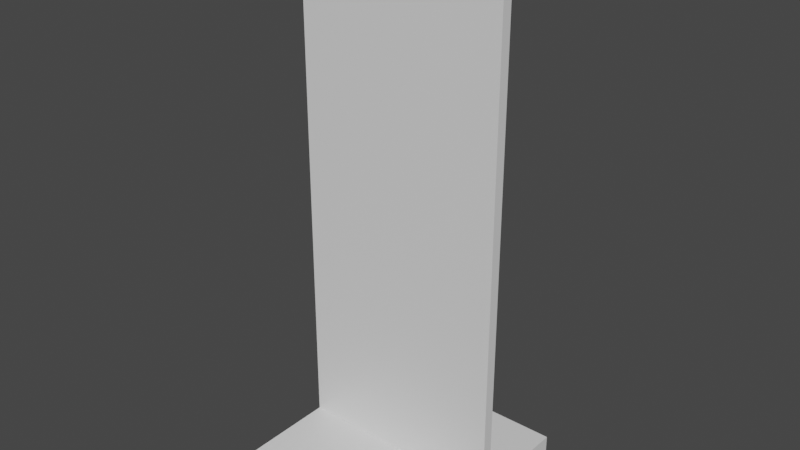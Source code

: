 # Source: char.blend  (saved by Blender 2.82.7; exported with 4.5.12 LTS)
import bpy
from mathutils import Matrix  # noqa: F401  (used for matrix-valued properties, if any)

bpy.ops.wm.read_factory_settings(use_empty=True)
scene = bpy.context.scene
scene.name = 'Scene'

# ---- collections
col_collection = bpy.data.collections.new('Collection'); scene.collection.children.link(col_collection)

# ---- materials (node trees are filled in below, after node groups)
mat_material = bpy.data.materials.new('Material')
mat_material.alpha_threshold = 0.0
mat_material.use_transparent_shadow = False
mat_material.line_color = (0.0, 0.0, 0.0, 1.0)

# ---- material node trees
mat_material.use_nodes = True; mat_material.node_tree.nodes.clear()
_N = mat_material.node_tree.nodes; _L = mat_material.node_tree.links
n0 = _N.new('ShaderNodeOutputMaterial'); n0.name = 'Material Output'; n0.location = (300, 300)
n1 = _N.new('ShaderNodeBsdfPrincipled'); n1.name = 'Principled BSDF'; n1.location = (10, 300)
n1.distribution = 'GGX'
n1.subsurface_method = 'BURLEY'
n1.inputs[2].default_value = 0.4
n1.inputs[3].default_value = 1.45
n1.inputs[27].default_value = (0.0, 0.0, 0.0, 1.0)
n1.inputs[28].default_value = 1.0
_L.new(n1.outputs[0], n0.inputs[0])
n0.is_active_output = True

# ---- world
world_world = bpy.data.worlds.new('World'); scene.world = world_world
world_world.use_nodes = True; world_world.node_tree.nodes.clear()
_N = world_world.node_tree.nodes; _L = world_world.node_tree.links
n0 = _N.new('ShaderNodeOutputWorld'); n0.name = 'World Output'; n0.location = (300, 300)
n1 = _N.new('ShaderNodeBackground'); n1.name = 'Background'; n1.location = (10, 300)
n1.inputs[0].default_value = (0.05088, 0.05088, 0.05088, 1.0)
_L.new(n1.outputs[0], n0.inputs[0])
n0.is_active_output = True
world_world.color = (0.05088, 0.05088, 0.05088)
world_world.use_sun_shadow = False
world_world.sun_shadow_jitter_overblur = 0.0

# ---- meshes
me_cube = bpy.data.meshes.new('Cube')
me_cube.from_pydata([(1.0, 1.0, 0.1), (1.0, 1.0, -0.1), (1.0, -1.0, 0.1), (1.0, -1.0, -0.1), (-1.0, 1.0, 0.1), (-1.0, 1.0, -0.1), (-1.0, -1.0, 0.1), (-1.0, -1.0, -0.1), (-1.0, -0.05, -0.1), (1.0, -0.05, 0.1), (-1.0, -0.05, 0.1), (1.0, -0.05, -0.1), (-1.0, 0.05, 0.1), (1.0, 0.05, -0.1), (-1.0, 0.05, -0.1), (1.0, 0.05, 0.1), (1.0, 0.05, 5.0), (1.0, -0.05, 5.0), (-1.0, -0.05, 5.0), (-1.0, 0.05, 5.0)], [], [(9, 10, 6, 2), (3, 2, 6, 7), (14, 12, 4, 5), (8, 11, 3, 7), (11, 9, 2, 3), (5, 4, 0, 1), (13, 15, 9, 11), (14, 13, 11, 8), (7, 6, 10, 8), (9, 15, 16, 17), (0, 4, 12, 15), (5, 1, 13, 14), (1, 0, 15, 13), (8, 10, 12, 14), (16, 19, 18, 17), (15, 12, 19, 16), (12, 10, 18, 19), (10, 9, 17, 18)])
_uv = me_cube.uv_layers.new(name='UVMap')
_uv.uv.foreach_set('vector', [2.794e-09, 1.0, 0.0, 0.7183, 0.1187, 0.7183, 0.1187, 1.0, 0.1187, 0.7183, 0.1437, 0.7183, 0.1437, 1.0, 0.1187, 1.0, 0.3812, 0.7183, 0.3812, 0.6901, 0.5, 0.6901, 0.5, 0.7183, 0.75, 0.8239, 0.5, 0.8239, 0.5, 0.6901, 0.75, 0.6901, 0.1187, 6.191e-08, 0.1187, 0.02817, 0.0, 0.02817, 1.49e-08, 1.238e-07, 0.1688, 1.0, 0.1438, 1.0, 0.1437, 0.7183, 0.1687, 0.7183, 0.1312, 5.352e-08, 0.1312, 0.02817, 0.1187, 0.02817, 0.1187, 6.191e-08, 0.75, 0.838, 0.5, 0.838, 0.5, 0.8239, 0.75, 0.8239, 0.25, 0.7183, 0.25, 0.6901, 0.3687, 0.6901, 0.3687, 0.7183, 0.1187, 0.02817, 0.1312, 0.02817, 0.1313, 0.7183, 0.1188, 0.7183, 0.8687, 0.6901, 0.8687, 0.9718, 0.75, 0.9718, 0.75, 0.6901, 0.75, 0.9718, 0.5, 0.9718, 0.5, 0.838, 0.75, 0.838, 0.25, 0.0, 0.25, 0.02817, 0.1312, 0.02817, 0.1312, 5.352e-08, 0.3687, 0.7183, 0.3687, 0.6901, 0.3812, 0.6901, 0.3812, 0.7183, 0.8813, 0.6901, 0.8813, 0.9718, 0.8688, 0.9718, 0.8688, 0.6901, 0.75, 0.6901, 0.5, 0.6901, 0.5, 0.0, 0.75, 0.0, 0.3812, 0.6901, 0.3687, 0.6901, 0.3687, 0.0, 0.3812, 0.0, 1.0, 0.6901, 0.75, 0.6901, 0.75, 0.0, 1.0, 0.0])
me_cube.materials.append(mat_material)
me_cube.use_remesh_preserve_volume = False
me_cube.use_remesh_preserve_attributes = False
me_cube.use_mirror_vertex_groups = False
me_cube.update()

# ---- objects
ob_cube = bpy.data.objects.new('Cube', me_cube)

# ---- transforms, parenting, visibility, modifiers, constraints
ob_cube.location = (0.0, 0.0, 0.0)
ob_cube.lock_rotations_4d = False
ob_cube.empty_display_type = 'ARROWS'
ob_cube.lineart.crease_threshold = 0.0

# ---- collection membership
col_collection.objects.link(ob_cube)

# ---- scene / render settings (as saved in the file)
scene.frame_start = 1; scene.frame_end = 250; scene.frame_set(1)
scene.render.engine = 'BLENDER_EEVEE_NEXT'
scene.cycles.use_denoising = False
scene.cycles.samples = 128
scene.cycles.sampling_pattern = 'TABULATED_SOBOL'
scene.cycles.use_adaptive_sampling = False
scene.cycles.use_light_tree = False
scene.view_settings.view_transform = 'Filmic'
bpy.context.view_layer.update()

# ---- added for rendering (the .blend has no active camera and no usable light): camera, sun
cam_auto = bpy.data.cameras.new('AutoCamera')
cam_auto.lens = 50.0
cam_auto.sensor_width = 36.0
cam_auto.clip_end = 1000.0
ob_auto_camera = bpy.data.objects.new('AutoCamera', cam_auto)
scene.collection.objects.link(ob_auto_camera)
ob_auto_camera.location = (5.39573, -6.47488, 6.76659)
ob_auto_camera.rotation_euler = (1.09748, -7.21219e-08, 0.694738)
scene.camera = ob_auto_camera
light_auto_sun = bpy.data.lights.new('AutoSun', 'SUN')
light_auto_sun.energy = 3.0
light_auto_sun.angle = 0.0523599
ob_auto_sun = bpy.data.objects.new('AutoSun', light_auto_sun)
scene.collection.objects.link(ob_auto_sun)
ob_auto_sun.rotation_euler = (0.872665, 0.174533, 0.523599)
bpy.context.view_layer.update()
